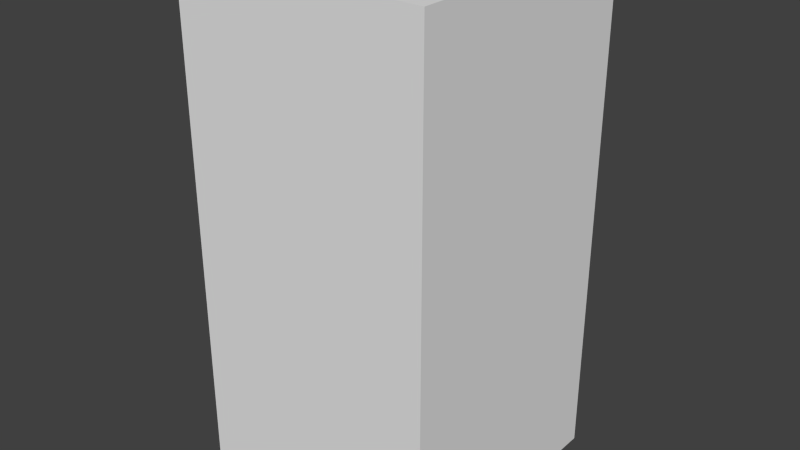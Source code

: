 # Source: brownMonsterSix.blend  (saved by Blender 2.68.0; exported with 4.5.12 LTS)
import bpy
from mathutils import Matrix  # noqa: F401  (used for matrix-valued properties, if any)

bpy.ops.wm.read_factory_settings(use_empty=True)
scene = bpy.context.scene
scene.name = 'Scene'

# ---- collections
col_collection_1 = bpy.data.collections.new('Collection 1'); scene.collection.children.link(col_collection_1)

# ---- world
world_world = bpy.data.worlds.new('World'); scene.world = world_world
world_world.color = (0.05088, 0.05088, 0.05088)
world_world.use_sun_shadow = False
world_world.sun_shadow_jitter_overblur = 0.0
world_world.cycles.sampling_method = 'MANUAL'
world_world.cycles.sample_map_resolution = 256

# ---- meshes
me_brownmonstersix = bpy.data.meshes.new('brownMonsterSix')
me_brownmonstersix.from_pydata([(-0.5, -0.5, -1.0), (-0.5, 0.5, -1.0), (0.5, 0.5, -1.0), (0.5, -0.5, -1.0), (-0.5, -0.5, 1.0), (-0.5, 0.5, 1.0), (0.5, 0.5, 1.0), (0.5, -0.5, 1.0)], [], [(4, 5, 1, 0), (5, 6, 2, 1), (6, 7, 3, 2), (7, 4, 0, 3), (0, 1, 2, 3), (7, 6, 5, 4)])
me_brownmonstersix.use_remesh_preserve_volume = False
me_brownmonstersix.use_remesh_preserve_attributes = False
me_brownmonstersix.use_mirror_vertex_groups = False
me_brownmonstersix.update()

# ---- objects
ob_brownmonstersix = bpy.data.objects.new('brownMonsterSix', me_brownmonstersix)

# ---- transforms, parenting, visibility, modifiers, constraints
ob_brownmonstersix.location = (0.0, 0.0, 0.0)
ob_brownmonstersix.lineart.crease_threshold = 0.0

# ---- collection membership
col_collection_1.objects.link(ob_brownmonstersix)

# ---- scene / render settings (as saved in the file)
scene.frame_start = 1; scene.frame_end = 250; scene.frame_set(1)
scene.render.engine = 'BLENDER_EEVEE_NEXT'
scene.render.image_settings.color_mode = 'RGB'
scene.render.image_settings.compression = 90
scene.render.resolution_percentage = 50
scene.render.dither_intensity = 0.0
scene.cycles.use_denoising = False
scene.cycles.samples = 10
scene.cycles.sampling_pattern = 'TABULATED_SOBOL'
scene.cycles.light_sampling_threshold = 0.0
scene.cycles.use_adaptive_sampling = False
scene.cycles.use_light_tree = False
scene.cycles.blur_glossy = 0.0
scene.cycles.volume_bounces = 1
scene.cycles.pixel_filter_type = 'GAUSSIAN'
scene.cycles.sample_clamp_indirect = 0.0
scene.view_settings.view_transform = 'Standard'
bpy.context.view_layer.update()

# ---- added for rendering (the .blend has no active camera and no usable light): camera, sun
cam_auto = bpy.data.cameras.new('AutoCamera')
cam_auto.lens = 50.0
cam_auto.sensor_width = 36.0
cam_auto.clip_end = 1000.0
ob_auto_camera = bpy.data.objects.new('AutoCamera', cam_auto)
scene.collection.objects.link(ob_auto_camera)
ob_auto_camera.location = (2.26633, -2.71959, 1.81306)
ob_auto_camera.rotation_euler = (1.09748, -7.21219e-08, 0.694738)
scene.camera = ob_auto_camera
light_auto_sun = bpy.data.lights.new('AutoSun', 'SUN')
light_auto_sun.energy = 3.0
light_auto_sun.angle = 0.0523599
ob_auto_sun = bpy.data.objects.new('AutoSun', light_auto_sun)
scene.collection.objects.link(ob_auto_sun)
ob_auto_sun.rotation_euler = (0.872665, 0.174533, 0.523599)
bpy.context.view_layer.update()
